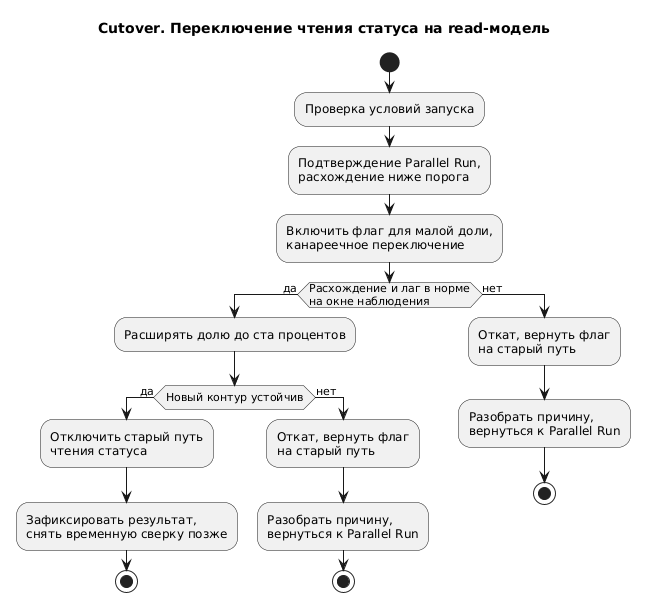

The diagram above was rendered by PlantUML. Its source (embedded in the PNG):
@startuml cutover-sequence
' Сценарий переключения чтения статуса на read-модель.
' Быстрый вид этой же схемы в Mermaid лежит в ../cutover-plan.md.
title Cutover. Переключение чтения статуса на read-модель

skinparam DefaultFontName Sans
start
:Проверка условий запуска;
:Подтверждение Parallel Run,\nрасхождение ниже порога;
:Включить флаг для малой доли,\nканареечное переключение;
if (Расхождение и лаг в норме\nна окне наблюдения) then (да)
  :Расширять долю до ста процентов;
  if (Новый контур устойчив) then (да)
    :Отключить старый путь\nчтения статуса;
    :Зафиксировать результат,\nснять временную сверку позже;
    stop
  else (нет)
    :Откат, вернуть флаг\nна старый путь;
    :Разобрать причину,\nвернуться к Parallel Run;
    stop
  endif
else (нет)
  :Откат, вернуть флаг\nна старый путь;
  :Разобрать причину,\nвернуться к Parallel Run;
  stop
endif
@enduml